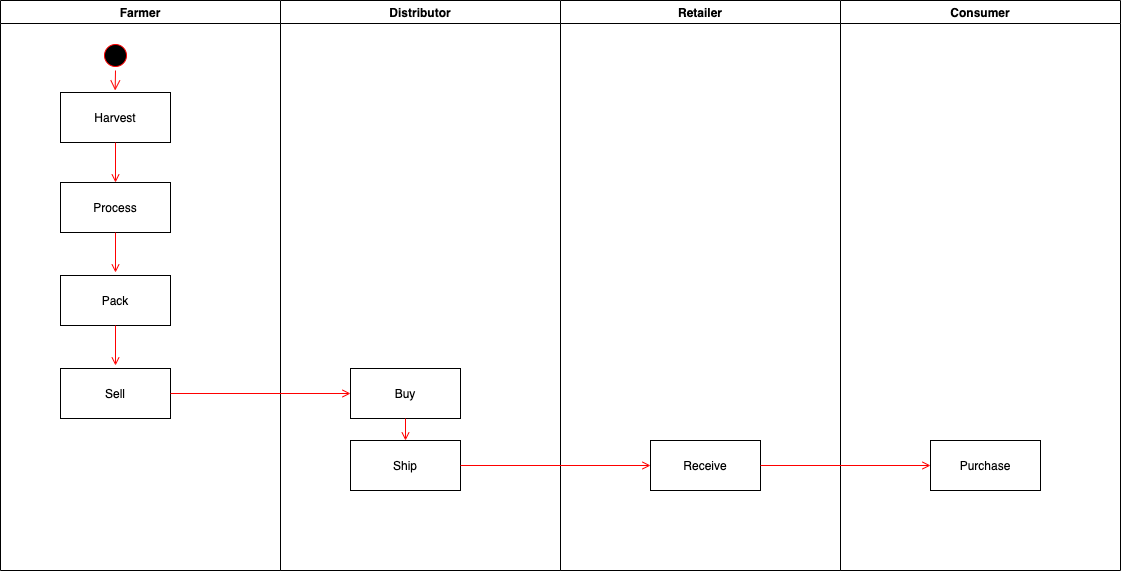

The diagram above was exported from draw.io. Its source (the exported page's mxGraphModel, read from the mxfile embedded in the PNG):
<mxGraphModel dx="1577" dy="895" grid="1" gridSize="10" guides="1" tooltips="1" connect="1" arrows="1" fold="1" page="1" pageScale="1" pageWidth="1169" pageHeight="826" background="none" math="0" shadow="0">
  <root>
    <mxCell id="0" />
    <mxCell id="1" parent="0" />
    <mxCell id="2" value="Farmer" style="swimlane;whiteSpace=wrap" parent="1" vertex="1">
      <mxGeometry y="128" width="280" height="570" as="geometry" />
    </mxCell>
    <mxCell id="5" value="" style="ellipse;shape=startState;fillColor=#000000;strokeColor=#ff0000;" parent="2" vertex="1">
      <mxGeometry x="100" y="40" width="30" height="30" as="geometry" />
    </mxCell>
    <mxCell id="6" value="" style="edgeStyle=elbowEdgeStyle;elbow=horizontal;verticalAlign=bottom;endArrow=open;endSize=8;strokeColor=#FF0000;endFill=1;rounded=0" parent="2" source="5" edge="1">
      <mxGeometry x="100" y="40" as="geometry">
        <mxPoint x="115" y="90" as="targetPoint" />
      </mxGeometry>
    </mxCell>
    <mxCell id="7" value="Harvest" style="" parent="2" vertex="1">
      <mxGeometry x="60" y="92" width="110" height="50" as="geometry" />
    </mxCell>
    <mxCell id="8" value="Process" style="" parent="2" vertex="1">
      <mxGeometry x="60" y="182" width="110" height="50" as="geometry" />
    </mxCell>
    <mxCell id="9" value="" style="endArrow=open;strokeColor=#FF0000;endFill=1;rounded=0" parent="2" source="7" edge="1">
      <mxGeometry relative="1" as="geometry">
        <mxPoint x="115" y="182" as="targetPoint" />
      </mxGeometry>
    </mxCell>
    <mxCell id="10" value="Pack" style="" parent="2" vertex="1">
      <mxGeometry x="60" y="275" width="110" height="50" as="geometry" />
    </mxCell>
    <mxCell id="11" value="" style="endArrow=open;strokeColor=#FF0000;endFill=1;rounded=0" parent="2" source="8" edge="1">
      <mxGeometry relative="1" as="geometry">
        <mxPoint x="115" y="272" as="targetPoint" />
      </mxGeometry>
    </mxCell>
    <mxCell id="KElkcuWSTAiocCXDjdVC-48" value="Sell" style="" vertex="1" parent="2">
      <mxGeometry x="60" y="368" width="110" height="50" as="geometry" />
    </mxCell>
    <mxCell id="KElkcuWSTAiocCXDjdVC-49" value="" style="endArrow=open;strokeColor=#FF0000;endFill=1;rounded=0" edge="1" parent="2">
      <mxGeometry relative="1" as="geometry">
        <mxPoint x="115" y="325" as="sourcePoint" />
        <mxPoint x="115" y="365" as="targetPoint" />
      </mxGeometry>
    </mxCell>
    <mxCell id="3" value="Distributor" style="swimlane;whiteSpace=wrap" parent="1" vertex="1">
      <mxGeometry x="280" y="128" width="280" height="570" as="geometry" />
    </mxCell>
    <mxCell id="16" value="Buy" style="" parent="3" vertex="1">
      <mxGeometry x="70" y="368" width="110" height="50" as="geometry" />
    </mxCell>
    <mxCell id="18" value="Ship" style="" parent="3" vertex="1">
      <mxGeometry x="70" y="440" width="110" height="50" as="geometry" />
    </mxCell>
    <mxCell id="19" value="" style="endArrow=open;strokeColor=#FF0000;endFill=1;rounded=0" parent="3" source="16" target="18" edge="1">
      <mxGeometry relative="1" as="geometry" />
    </mxCell>
    <mxCell id="4" value="Retailer" style="swimlane;whiteSpace=wrap" parent="1" vertex="1">
      <mxGeometry x="560" y="128" width="280" height="570" as="geometry">
        <mxRectangle x="724.5" y="128" width="80" height="23" as="alternateBounds" />
      </mxGeometry>
    </mxCell>
    <mxCell id="33" value="Receive" style="" parent="4" vertex="1">
      <mxGeometry x="90" y="440" width="110" height="50" as="geometry" />
    </mxCell>
    <mxCell id="20" value="" style="endArrow=open;strokeColor=#FF0000;endFill=1;rounded=0;exitX=1;exitY=0.5;exitDx=0;exitDy=0;entryX=0;entryY=0.5;entryDx=0;entryDy=0;" parent="1" source="KElkcuWSTAiocCXDjdVC-48" target="16" edge="1">
      <mxGeometry relative="1" as="geometry">
        <mxPoint x="300" y="521" as="targetPoint" />
      </mxGeometry>
    </mxCell>
    <mxCell id="KElkcuWSTAiocCXDjdVC-41" value="Consumer" style="swimlane;whiteSpace=wrap" vertex="1" parent="1">
      <mxGeometry x="840" y="128" width="280" height="570" as="geometry">
        <mxRectangle x="724.5" y="128" width="80" height="23" as="alternateBounds" />
      </mxGeometry>
    </mxCell>
    <mxCell id="KElkcuWSTAiocCXDjdVC-42" value="Purchase" style="" vertex="1" parent="KElkcuWSTAiocCXDjdVC-41">
      <mxGeometry x="90" y="440" width="110" height="50" as="geometry" />
    </mxCell>
    <mxCell id="37" value="" style="edgeStyle=none;strokeColor=#FF0000;endArrow=open;endFill=1;rounded=0;exitX=1;exitY=0.5;exitDx=0;exitDy=0;" parent="1" target="33" edge="1" source="18">
      <mxGeometry width="100" height="100" relative="1" as="geometry">
        <mxPoint x="600" y="558" as="sourcePoint" />
        <mxPoint x="650" y="557.5" as="targetPoint" />
      </mxGeometry>
    </mxCell>
    <mxCell id="KElkcuWSTAiocCXDjdVC-44" value="" style="edgeStyle=none;strokeColor=#FF0000;endArrow=open;endFill=1;rounded=0;exitX=1;exitY=0.5;exitDx=0;exitDy=0;" edge="1" parent="1" target="KElkcuWSTAiocCXDjdVC-42" source="33">
      <mxGeometry width="100" height="100" relative="1" as="geometry">
        <mxPoint x="810" y="557.5" as="sourcePoint" />
        <mxPoint x="930" y="557.5" as="targetPoint" />
      </mxGeometry>
    </mxCell>
  </root>
</mxGraphModel>